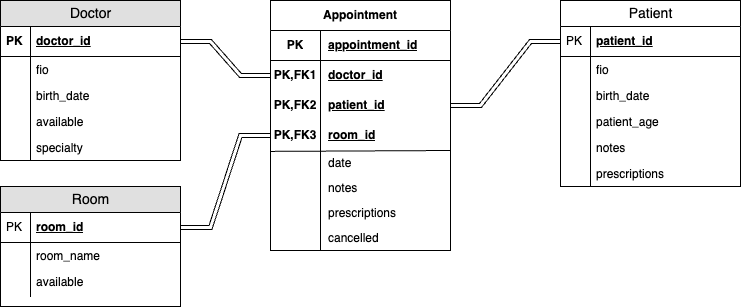

The diagram above was exported from draw.io. Its source (the exported page's mxGraphModel, read from the mxfile embedded in the PNG):
<mxGraphModel dx="860" dy="585" grid="1" gridSize="10" guides="1" tooltips="1" connect="1" arrows="1" fold="1" page="1" pageScale="1" pageWidth="1100" pageHeight="850" background="none" math="0" shadow="0">
  <root>
    <mxCell id="0" />
    <mxCell id="1" parent="0" />
    <mxCell id="2e49270ec7c68f3f-80" value="Doctor" style="swimlane;html=1;fontStyle=0;childLayout=stackLayout;horizontal=1;startSize=26;fillColor=light-dark(#E0E0E0,#000000);horizontalStack=0;resizeParent=1;resizeLast=0;collapsible=1;marginBottom=0;swimlaneFillColor=#ffffff;align=center;rounded=0;shadow=0;comic=0;labelBackgroundColor=none;strokeWidth=1;fontFamily=Helvetica;fontSize=14" parent="1" vertex="1">
      <mxGeometry x="90" y="75" width="180" height="160" as="geometry">
        <mxRectangle x="50" y="90" width="90" height="30" as="alternateBounds" />
      </mxGeometry>
    </mxCell>
    <mxCell id="2e49270ec7c68f3f-81" value="doctor_id" style="shape=partialRectangle;top=0;left=0;right=0;bottom=1;html=1;align=left;verticalAlign=middle;fillColor=none;spacingLeft=34;spacingRight=4;whiteSpace=wrap;overflow=hidden;rotatable=0;points=[[0,0.5],[1,0.5]];portConstraint=eastwest;dropTarget=0;fontStyle=5;" parent="2e49270ec7c68f3f-80" vertex="1">
      <mxGeometry y="26" width="180" height="30" as="geometry" />
    </mxCell>
    <mxCell id="2e49270ec7c68f3f-82" value="PK" style="shape=partialRectangle;top=0;left=0;bottom=0;html=1;fillColor=none;align=left;verticalAlign=middle;spacingLeft=4;spacingRight=4;whiteSpace=wrap;overflow=hidden;rotatable=0;points=[];portConstraint=eastwest;part=1;fontStyle=1" parent="2e49270ec7c68f3f-81" vertex="1" connectable="0">
      <mxGeometry width="30" height="30" as="geometry" />
    </mxCell>
    <mxCell id="2e49270ec7c68f3f-83" value="fio" style="shape=partialRectangle;top=0;left=0;right=0;bottom=0;html=1;align=left;verticalAlign=top;fillColor=none;spacingLeft=34;spacingRight=4;whiteSpace=wrap;overflow=hidden;rotatable=0;points=[[0,0.5],[1,0.5]];portConstraint=eastwest;dropTarget=0;" parent="2e49270ec7c68f3f-80" vertex="1">
      <mxGeometry y="56" width="180" height="26" as="geometry" />
    </mxCell>
    <mxCell id="2e49270ec7c68f3f-84" value="" style="shape=partialRectangle;top=0;left=0;bottom=0;html=1;fillColor=none;align=left;verticalAlign=top;spacingLeft=4;spacingRight=4;whiteSpace=wrap;overflow=hidden;rotatable=0;points=[];portConstraint=eastwest;part=1;" parent="2e49270ec7c68f3f-83" vertex="1" connectable="0">
      <mxGeometry width="30" height="26" as="geometry" />
    </mxCell>
    <mxCell id="2e49270ec7c68f3f-85" value="birth_date" style="shape=partialRectangle;top=0;left=0;right=0;bottom=0;html=1;align=left;verticalAlign=top;fillColor=none;spacingLeft=34;spacingRight=4;whiteSpace=wrap;overflow=hidden;rotatable=0;points=[[0,0.5],[1,0.5]];portConstraint=eastwest;dropTarget=0;" parent="2e49270ec7c68f3f-80" vertex="1">
      <mxGeometry y="82" width="180" height="26" as="geometry" />
    </mxCell>
    <mxCell id="2e49270ec7c68f3f-86" value="" style="shape=partialRectangle;top=0;left=0;bottom=0;html=1;fillColor=none;align=left;verticalAlign=top;spacingLeft=4;spacingRight=4;whiteSpace=wrap;overflow=hidden;rotatable=0;points=[];portConstraint=eastwest;part=1;" parent="2e49270ec7c68f3f-85" vertex="1" connectable="0">
      <mxGeometry width="30" height="26" as="geometry" />
    </mxCell>
    <mxCell id="2e49270ec7c68f3f-87" value="available" style="shape=partialRectangle;top=0;left=0;right=0;bottom=0;html=1;align=left;verticalAlign=top;fillColor=none;spacingLeft=34;spacingRight=4;whiteSpace=wrap;overflow=hidden;rotatable=0;points=[[0,0.5],[1,0.5]];portConstraint=eastwest;dropTarget=0;" parent="2e49270ec7c68f3f-80" vertex="1">
      <mxGeometry y="108" width="180" height="26" as="geometry" />
    </mxCell>
    <mxCell id="2e49270ec7c68f3f-88" value="" style="shape=partialRectangle;top=0;left=0;bottom=0;html=1;fillColor=none;align=left;verticalAlign=top;spacingLeft=4;spacingRight=4;whiteSpace=wrap;overflow=hidden;rotatable=0;points=[];portConstraint=eastwest;part=1;" parent="2e49270ec7c68f3f-87" vertex="1" connectable="0">
      <mxGeometry width="30" height="26" as="geometry" />
    </mxCell>
    <mxCell id="xHPWtaAwqxlZU6_l8FDb-50" value="specialty" style="shape=partialRectangle;top=0;left=0;right=0;bottom=0;html=1;align=left;verticalAlign=top;fillColor=none;spacingLeft=34;spacingRight=4;whiteSpace=wrap;overflow=hidden;rotatable=0;points=[[0,0.5],[1,0.5]];portConstraint=eastwest;dropTarget=0;" parent="2e49270ec7c68f3f-80" vertex="1">
      <mxGeometry y="134" width="180" height="26" as="geometry" />
    </mxCell>
    <mxCell id="xHPWtaAwqxlZU6_l8FDb-51" value="" style="shape=partialRectangle;top=0;left=0;bottom=0;html=1;fillColor=none;align=left;verticalAlign=top;spacingLeft=4;spacingRight=4;whiteSpace=wrap;overflow=hidden;rotatable=0;points=[];portConstraint=eastwest;part=1;" parent="xHPWtaAwqxlZU6_l8FDb-50" vertex="1" connectable="0">
      <mxGeometry width="30" height="26" as="geometry" />
    </mxCell>
    <mxCell id="xHPWtaAwqxlZU6_l8FDb-12" value="Patient" style="swimlane;html=1;fontStyle=0;childLayout=stackLayout;horizontal=1;startSize=26;horizontalStack=0;resizeParent=1;resizeLast=0;collapsible=1;marginBottom=0;swimlaneFillColor=#ffffff;align=center;rounded=0;shadow=0;comic=0;labelBackgroundColor=none;strokeWidth=1;fontFamily=Helvetica;fontSize=14;fillColor=light-dark(#FFFFFF,#000000);" parent="1" vertex="1">
      <mxGeometry x="650" y="75" width="180" height="186" as="geometry" />
    </mxCell>
    <mxCell id="xHPWtaAwqxlZU6_l8FDb-13" value="patient_id" style="shape=partialRectangle;top=0;left=0;right=0;bottom=1;html=1;align=left;verticalAlign=middle;fillColor=none;spacingLeft=34;spacingRight=4;whiteSpace=wrap;overflow=hidden;rotatable=0;points=[[0,0.5],[1,0.5]];portConstraint=eastwest;dropTarget=0;fontStyle=5;" parent="xHPWtaAwqxlZU6_l8FDb-12" vertex="1">
      <mxGeometry y="26" width="180" height="30" as="geometry" />
    </mxCell>
    <mxCell id="xHPWtaAwqxlZU6_l8FDb-14" value="PK" style="shape=partialRectangle;top=0;left=0;bottom=0;html=1;fillColor=none;align=left;verticalAlign=middle;spacingLeft=4;spacingRight=4;whiteSpace=wrap;overflow=hidden;rotatable=0;points=[];portConstraint=eastwest;part=1;" parent="xHPWtaAwqxlZU6_l8FDb-13" vertex="1" connectable="0">
      <mxGeometry width="30" height="30" as="geometry" />
    </mxCell>
    <mxCell id="xHPWtaAwqxlZU6_l8FDb-15" value="fio" style="shape=partialRectangle;top=0;left=0;right=0;bottom=0;html=1;align=left;verticalAlign=top;fillColor=none;spacingLeft=34;spacingRight=4;whiteSpace=wrap;overflow=hidden;rotatable=0;points=[[0,0.5],[1,0.5]];portConstraint=eastwest;dropTarget=0;" parent="xHPWtaAwqxlZU6_l8FDb-12" vertex="1">
      <mxGeometry y="56" width="180" height="26" as="geometry" />
    </mxCell>
    <mxCell id="xHPWtaAwqxlZU6_l8FDb-16" value="" style="shape=partialRectangle;top=0;left=0;bottom=0;html=1;fillColor=none;align=left;verticalAlign=top;spacingLeft=4;spacingRight=4;whiteSpace=wrap;overflow=hidden;rotatable=0;points=[];portConstraint=eastwest;part=1;" parent="xHPWtaAwqxlZU6_l8FDb-15" vertex="1" connectable="0">
      <mxGeometry width="30" height="26" as="geometry" />
    </mxCell>
    <mxCell id="xHPWtaAwqxlZU6_l8FDb-17" value="birth_date" style="shape=partialRectangle;top=0;left=0;right=0;bottom=0;html=1;align=left;verticalAlign=top;fillColor=none;spacingLeft=34;spacingRight=4;whiteSpace=wrap;overflow=hidden;rotatable=0;points=[[0,0.5],[1,0.5]];portConstraint=eastwest;dropTarget=0;" parent="xHPWtaAwqxlZU6_l8FDb-12" vertex="1">
      <mxGeometry y="82" width="180" height="26" as="geometry" />
    </mxCell>
    <mxCell id="xHPWtaAwqxlZU6_l8FDb-18" value="" style="shape=partialRectangle;top=0;left=0;bottom=0;html=1;fillColor=none;align=left;verticalAlign=top;spacingLeft=4;spacingRight=4;whiteSpace=wrap;overflow=hidden;rotatable=0;points=[];portConstraint=eastwest;part=1;" parent="xHPWtaAwqxlZU6_l8FDb-17" vertex="1" connectable="0">
      <mxGeometry width="30" height="26" as="geometry" />
    </mxCell>
    <mxCell id="xHPWtaAwqxlZU6_l8FDb-19" value="patient_age" style="shape=partialRectangle;top=0;left=0;right=0;bottom=0;html=1;align=left;verticalAlign=top;fillColor=none;spacingLeft=34;spacingRight=4;whiteSpace=wrap;overflow=hidden;rotatable=0;points=[[0,0.5],[1,0.5]];portConstraint=eastwest;dropTarget=0;" parent="xHPWtaAwqxlZU6_l8FDb-12" vertex="1">
      <mxGeometry y="108" width="180" height="26" as="geometry" />
    </mxCell>
    <mxCell id="xHPWtaAwqxlZU6_l8FDb-20" value="" style="shape=partialRectangle;top=0;left=0;bottom=0;html=1;fillColor=none;align=left;verticalAlign=top;spacingLeft=4;spacingRight=4;whiteSpace=wrap;overflow=hidden;rotatable=0;points=[];portConstraint=eastwest;part=1;" parent="xHPWtaAwqxlZU6_l8FDb-19" vertex="1" connectable="0">
      <mxGeometry width="30" height="26" as="geometry" />
    </mxCell>
    <mxCell id="xHPWtaAwqxlZU6_l8FDb-46" value="notes" style="shape=partialRectangle;top=0;left=0;right=0;bottom=0;html=1;align=left;verticalAlign=top;fillColor=none;spacingLeft=34;spacingRight=4;whiteSpace=wrap;overflow=hidden;rotatable=0;points=[[0,0.5],[1,0.5]];portConstraint=eastwest;dropTarget=0;" parent="xHPWtaAwqxlZU6_l8FDb-12" vertex="1">
      <mxGeometry y="134" width="180" height="26" as="geometry" />
    </mxCell>
    <mxCell id="xHPWtaAwqxlZU6_l8FDb-47" value="" style="shape=partialRectangle;top=0;left=0;bottom=0;html=1;fillColor=none;align=left;verticalAlign=top;spacingLeft=4;spacingRight=4;whiteSpace=wrap;overflow=hidden;rotatable=0;points=[];portConstraint=eastwest;part=1;" parent="xHPWtaAwqxlZU6_l8FDb-46" vertex="1" connectable="0">
      <mxGeometry width="30" height="26" as="geometry" />
    </mxCell>
    <mxCell id="xHPWtaAwqxlZU6_l8FDb-48" value="prescriptions" style="shape=partialRectangle;top=0;left=0;right=0;bottom=0;html=1;align=left;verticalAlign=top;fillColor=none;spacingLeft=34;spacingRight=4;whiteSpace=wrap;overflow=hidden;rotatable=0;points=[[0,0.5],[1,0.5]];portConstraint=eastwest;dropTarget=0;" parent="xHPWtaAwqxlZU6_l8FDb-12" vertex="1">
      <mxGeometry y="160" width="180" height="26" as="geometry" />
    </mxCell>
    <mxCell id="xHPWtaAwqxlZU6_l8FDb-49" value="" style="shape=partialRectangle;top=0;left=0;bottom=0;html=1;fillColor=none;align=left;verticalAlign=top;spacingLeft=4;spacingRight=4;whiteSpace=wrap;overflow=hidden;rotatable=0;points=[];portConstraint=eastwest;part=1;" parent="xHPWtaAwqxlZU6_l8FDb-48" vertex="1" connectable="0">
      <mxGeometry width="30" height="26" as="geometry" />
    </mxCell>
    <mxCell id="xHPWtaAwqxlZU6_l8FDb-23" value="Room" style="swimlane;html=1;fontStyle=0;childLayout=stackLayout;horizontal=1;startSize=26;fillColor=light-dark(#E0E0E0,#000000);horizontalStack=0;resizeParent=1;resizeLast=0;collapsible=1;marginBottom=0;swimlaneFillColor=#ffffff;align=center;rounded=0;shadow=0;comic=0;labelBackgroundColor=none;strokeWidth=1;fontFamily=Helvetica;fontSize=14" parent="1" vertex="1">
      <mxGeometry x="90" y="261" width="180" height="120" as="geometry" />
    </mxCell>
    <mxCell id="xHPWtaAwqxlZU6_l8FDb-24" value="room_id" style="shape=partialRectangle;top=0;left=0;right=0;bottom=1;html=1;align=left;verticalAlign=middle;fillColor=none;spacingLeft=34;spacingRight=4;whiteSpace=wrap;overflow=hidden;rotatable=0;points=[[0,0.5],[1,0.5]];portConstraint=eastwest;dropTarget=0;fontStyle=5;" parent="xHPWtaAwqxlZU6_l8FDb-23" vertex="1">
      <mxGeometry y="26" width="180" height="30" as="geometry" />
    </mxCell>
    <mxCell id="xHPWtaAwqxlZU6_l8FDb-25" value="PK" style="shape=partialRectangle;top=0;left=0;bottom=0;html=1;fillColor=none;align=left;verticalAlign=middle;spacingLeft=4;spacingRight=4;whiteSpace=wrap;overflow=hidden;rotatable=0;points=[];portConstraint=eastwest;part=1;" parent="xHPWtaAwqxlZU6_l8FDb-24" vertex="1" connectable="0">
      <mxGeometry width="30" height="30" as="geometry" />
    </mxCell>
    <mxCell id="xHPWtaAwqxlZU6_l8FDb-26" value="room_name" style="shape=partialRectangle;top=0;left=0;right=0;bottom=0;html=1;align=left;verticalAlign=top;fillColor=none;spacingLeft=34;spacingRight=4;whiteSpace=wrap;overflow=hidden;rotatable=0;points=[[0,0.5],[1,0.5]];portConstraint=eastwest;dropTarget=0;" parent="xHPWtaAwqxlZU6_l8FDb-23" vertex="1">
      <mxGeometry y="56" width="180" height="26" as="geometry" />
    </mxCell>
    <mxCell id="xHPWtaAwqxlZU6_l8FDb-27" value="" style="shape=partialRectangle;top=0;left=0;bottom=0;html=1;fillColor=none;align=left;verticalAlign=top;spacingLeft=4;spacingRight=4;whiteSpace=wrap;overflow=hidden;rotatable=0;points=[];portConstraint=eastwest;part=1;" parent="xHPWtaAwqxlZU6_l8FDb-26" vertex="1" connectable="0">
      <mxGeometry width="30" height="26" as="geometry" />
    </mxCell>
    <mxCell id="xHPWtaAwqxlZU6_l8FDb-28" value="available" style="shape=partialRectangle;top=0;left=0;right=0;bottom=0;html=1;align=left;verticalAlign=top;fillColor=none;spacingLeft=34;spacingRight=4;whiteSpace=wrap;overflow=hidden;rotatable=0;points=[[0,0.5],[1,0.5]];portConstraint=eastwest;dropTarget=0;" parent="xHPWtaAwqxlZU6_l8FDb-23" vertex="1">
      <mxGeometry y="82" width="180" height="26" as="geometry" />
    </mxCell>
    <mxCell id="xHPWtaAwqxlZU6_l8FDb-29" value="" style="shape=partialRectangle;top=0;left=0;bottom=0;html=1;fillColor=none;align=left;verticalAlign=top;spacingLeft=4;spacingRight=4;whiteSpace=wrap;overflow=hidden;rotatable=0;points=[];portConstraint=eastwest;part=1;" parent="xHPWtaAwqxlZU6_l8FDb-28" vertex="1" connectable="0">
      <mxGeometry width="30" height="26" as="geometry" />
    </mxCell>
    <mxCell id="xHPWtaAwqxlZU6_l8FDb-32" value="" style="shape=partialRectangle;top=0;left=0;right=0;bottom=0;html=1;align=left;verticalAlign=top;fillColor=none;spacingLeft=34;spacingRight=4;whiteSpace=wrap;overflow=hidden;rotatable=0;points=[[0,0.5],[1,0.5]];portConstraint=eastwest;dropTarget=0;" parent="xHPWtaAwqxlZU6_l8FDb-23" vertex="1">
      <mxGeometry y="108" width="180" height="2" as="geometry" />
    </mxCell>
    <mxCell id="xHPWtaAwqxlZU6_l8FDb-33" value="" style="shape=partialRectangle;top=0;left=0;bottom=0;html=1;fillColor=none;align=left;verticalAlign=top;spacingLeft=4;spacingRight=4;whiteSpace=wrap;overflow=hidden;rotatable=0;points=[];portConstraint=eastwest;part=1;" parent="xHPWtaAwqxlZU6_l8FDb-32" vertex="1" connectable="0">
      <mxGeometry width="30" height="2" as="geometry" />
    </mxCell>
    <mxCell id="EHZN9SWY-3Apoa-0K85D-14" value="Appointment" style="shape=table;startSize=30;container=1;collapsible=1;childLayout=tableLayout;fixedRows=1;rowLines=0;fontStyle=1;align=center;resizeLast=1;html=1;whiteSpace=wrap;swimlaneFillColor=default;strokeColor=default;fillColor=light-dark(#FFFFFF,#050505);" vertex="1" parent="1">
      <mxGeometry x="360" y="75" width="180" height="250" as="geometry" />
    </mxCell>
    <mxCell id="EHZN9SWY-3Apoa-0K85D-18" value="" style="shape=tableRow;horizontal=0;startSize=0;swimlaneHead=0;swimlaneBody=0;fillColor=none;collapsible=0;dropTarget=0;points=[[0,0.5],[1,0.5]];portConstraint=eastwest;top=0;left=0;right=0;bottom=1;html=1;strokeColor=inherit;" vertex="1" parent="EHZN9SWY-3Apoa-0K85D-14">
      <mxGeometry y="30" width="180" height="30" as="geometry" />
    </mxCell>
    <mxCell id="EHZN9SWY-3Apoa-0K85D-19" value="PK" style="shape=partialRectangle;connectable=0;fillColor=none;top=0;left=0;bottom=0;right=0;fontStyle=1;overflow=hidden;html=1;whiteSpace=wrap;strokeColor=inherit;" vertex="1" parent="EHZN9SWY-3Apoa-0K85D-18">
      <mxGeometry width="50" height="30" as="geometry">
        <mxRectangle width="50" height="30" as="alternateBounds" />
      </mxGeometry>
    </mxCell>
    <mxCell id="EHZN9SWY-3Apoa-0K85D-20" value="appointment_id" style="shape=partialRectangle;connectable=0;fillColor=none;top=0;left=0;bottom=0;right=0;align=left;spacingLeft=6;fontStyle=5;overflow=hidden;html=1;whiteSpace=wrap;strokeColor=inherit;" vertex="1" parent="EHZN9SWY-3Apoa-0K85D-18">
      <mxGeometry x="50" width="130" height="30" as="geometry">
        <mxRectangle width="130" height="30" as="alternateBounds" />
      </mxGeometry>
    </mxCell>
    <mxCell id="EHZN9SWY-3Apoa-0K85D-15" value="" style="shape=tableRow;horizontal=0;startSize=0;swimlaneHead=0;swimlaneBody=0;fillColor=none;collapsible=0;dropTarget=0;points=[[0,0.5],[1,0.5]];portConstraint=eastwest;top=0;left=0;right=0;bottom=0;html=1;strokeColor=inherit;" vertex="1" parent="EHZN9SWY-3Apoa-0K85D-14">
      <mxGeometry y="60" width="180" height="30" as="geometry" />
    </mxCell>
    <mxCell id="EHZN9SWY-3Apoa-0K85D-16" value="PK,FK1" style="shape=partialRectangle;connectable=0;fillColor=none;top=0;left=0;bottom=0;right=0;fontStyle=1;overflow=hidden;html=1;whiteSpace=wrap;strokeColor=inherit;" vertex="1" parent="EHZN9SWY-3Apoa-0K85D-15">
      <mxGeometry width="50" height="30" as="geometry">
        <mxRectangle width="50" height="30" as="alternateBounds" />
      </mxGeometry>
    </mxCell>
    <mxCell id="EHZN9SWY-3Apoa-0K85D-17" value="doctor_id" style="shape=partialRectangle;connectable=0;fillColor=none;top=0;left=0;bottom=0;right=0;align=left;spacingLeft=6;fontStyle=5;overflow=hidden;html=1;whiteSpace=wrap;strokeColor=inherit;" vertex="1" parent="EHZN9SWY-3Apoa-0K85D-15">
      <mxGeometry x="50" width="130" height="30" as="geometry">
        <mxRectangle width="130" height="30" as="alternateBounds" />
      </mxGeometry>
    </mxCell>
    <mxCell id="EHZN9SWY-3Apoa-0K85D-24" value="" style="shape=tableRow;horizontal=0;startSize=0;swimlaneHead=0;swimlaneBody=0;fillColor=none;collapsible=0;dropTarget=0;points=[[0,0.5],[1,0.5]];portConstraint=eastwest;top=0;left=0;right=0;bottom=0;html=1;strokeColor=inherit;" vertex="1" parent="EHZN9SWY-3Apoa-0K85D-14">
      <mxGeometry y="90" width="180" height="30" as="geometry" />
    </mxCell>
    <mxCell id="EHZN9SWY-3Apoa-0K85D-25" value="PK,FK2" style="shape=partialRectangle;connectable=0;fillColor=none;top=0;left=0;bottom=0;right=0;editable=1;overflow=hidden;html=1;whiteSpace=wrap;strokeColor=inherit;fontStyle=1" vertex="1" parent="EHZN9SWY-3Apoa-0K85D-24">
      <mxGeometry width="50" height="30" as="geometry">
        <mxRectangle width="50" height="30" as="alternateBounds" />
      </mxGeometry>
    </mxCell>
    <mxCell id="EHZN9SWY-3Apoa-0K85D-26" value="patient_id" style="shape=partialRectangle;connectable=0;fillColor=none;top=0;left=0;bottom=0;right=0;align=left;spacingLeft=6;overflow=hidden;html=1;whiteSpace=wrap;strokeColor=inherit;fontStyle=5" vertex="1" parent="EHZN9SWY-3Apoa-0K85D-24">
      <mxGeometry x="50" width="130" height="30" as="geometry">
        <mxRectangle width="130" height="30" as="alternateBounds" />
      </mxGeometry>
    </mxCell>
    <mxCell id="EHZN9SWY-3Apoa-0K85D-37" style="shape=tableRow;horizontal=0;startSize=0;swimlaneHead=0;swimlaneBody=0;fillColor=none;collapsible=0;dropTarget=0;points=[[0,0.5],[1,0.5]];portConstraint=eastwest;top=0;left=0;right=0;bottom=0;html=1;strokeColor=inherit;verticalAlign=middle;" vertex="1" parent="EHZN9SWY-3Apoa-0K85D-14">
      <mxGeometry y="120" width="180" height="30" as="geometry" />
    </mxCell>
    <mxCell id="EHZN9SWY-3Apoa-0K85D-38" value="PK,FK3" style="shape=partialRectangle;connectable=0;fillColor=none;top=0;left=0;bottom=0;right=0;editable=1;overflow=hidden;html=1;whiteSpace=wrap;strokeColor=inherit;fontStyle=1;labelBorderColor=none;textShadow=0;labelBackgroundColor=none;fontColor=default;strokeWidth=10;perimeterSpacing=10;" vertex="1" parent="EHZN9SWY-3Apoa-0K85D-37">
      <mxGeometry width="50" height="30" as="geometry">
        <mxRectangle width="50" height="30" as="alternateBounds" />
      </mxGeometry>
    </mxCell>
    <mxCell id="EHZN9SWY-3Apoa-0K85D-39" value="room_id" style="shape=partialRectangle;connectable=0;fillColor=none;top=0;left=0;bottom=0;right=0;align=left;spacingLeft=6;overflow=hidden;html=1;whiteSpace=wrap;strokeColor=default;fontStyle=5" vertex="1" parent="EHZN9SWY-3Apoa-0K85D-37">
      <mxGeometry x="50" width="130" height="30" as="geometry">
        <mxRectangle width="130" height="30" as="alternateBounds" />
      </mxGeometry>
    </mxCell>
    <mxCell id="EHZN9SWY-3Apoa-0K85D-62" value="" style="endArrow=none;html=1;rounded=0;exitX=-0.005;exitY=1.015;exitDx=0;exitDy=0;exitPerimeter=0;" edge="1" parent="EHZN9SWY-3Apoa-0K85D-14">
      <mxGeometry width="50" height="50" relative="1" as="geometry">
        <mxPoint x="2.275957200481571e-14" y="150.89999999999998" as="sourcePoint" />
        <mxPoint x="180" y="150" as="targetPoint" />
      </mxGeometry>
    </mxCell>
    <mxCell id="EHZN9SWY-3Apoa-0K85D-40" style="shape=tableRow;horizontal=0;startSize=0;swimlaneHead=0;swimlaneBody=0;fillColor=none;collapsible=0;dropTarget=0;points=[[0,0.5],[1,0.5]];portConstraint=eastwest;top=0;left=0;right=0;bottom=0;html=1;strokeColor=inherit;" vertex="1" parent="EHZN9SWY-3Apoa-0K85D-14">
      <mxGeometry y="150" width="180" height="25" as="geometry" />
    </mxCell>
    <mxCell id="EHZN9SWY-3Apoa-0K85D-41" style="shape=partialRectangle;connectable=0;fillColor=none;top=0;left=0;bottom=0;right=0;editable=1;overflow=hidden;html=1;whiteSpace=wrap;strokeColor=inherit;" vertex="1" parent="EHZN9SWY-3Apoa-0K85D-40">
      <mxGeometry width="50" height="25" as="geometry">
        <mxRectangle width="50" height="25" as="alternateBounds" />
      </mxGeometry>
    </mxCell>
    <mxCell id="EHZN9SWY-3Apoa-0K85D-42" value="date" style="shape=partialRectangle;connectable=0;fillColor=none;top=0;left=0;bottom=0;right=0;align=left;spacingLeft=6;overflow=hidden;html=1;whiteSpace=wrap;strokeColor=inherit;" vertex="1" parent="EHZN9SWY-3Apoa-0K85D-40">
      <mxGeometry x="50" width="130" height="25" as="geometry">
        <mxRectangle width="130" height="25" as="alternateBounds" />
      </mxGeometry>
    </mxCell>
    <mxCell id="EHZN9SWY-3Apoa-0K85D-56" style="shape=tableRow;horizontal=0;startSize=0;swimlaneHead=0;swimlaneBody=0;fillColor=none;collapsible=0;dropTarget=0;points=[[0,0.5],[1,0.5]];portConstraint=eastwest;top=0;left=0;right=0;bottom=0;html=1;strokeColor=inherit;" vertex="1" parent="EHZN9SWY-3Apoa-0K85D-14">
      <mxGeometry y="175" width="180" height="25" as="geometry" />
    </mxCell>
    <mxCell id="EHZN9SWY-3Apoa-0K85D-57" style="shape=partialRectangle;connectable=0;fillColor=none;top=0;left=0;bottom=0;right=0;editable=1;overflow=hidden;html=1;whiteSpace=wrap;strokeColor=inherit;" vertex="1" parent="EHZN9SWY-3Apoa-0K85D-56">
      <mxGeometry width="50" height="25" as="geometry">
        <mxRectangle width="50" height="25" as="alternateBounds" />
      </mxGeometry>
    </mxCell>
    <mxCell id="EHZN9SWY-3Apoa-0K85D-58" value="notes" style="shape=partialRectangle;connectable=0;fillColor=none;top=0;left=0;bottom=0;right=0;align=left;spacingLeft=6;overflow=hidden;html=1;whiteSpace=wrap;strokeColor=inherit;" vertex="1" parent="EHZN9SWY-3Apoa-0K85D-56">
      <mxGeometry x="50" width="130" height="25" as="geometry">
        <mxRectangle width="130" height="25" as="alternateBounds" />
      </mxGeometry>
    </mxCell>
    <mxCell id="EHZN9SWY-3Apoa-0K85D-53" style="shape=tableRow;horizontal=0;startSize=0;swimlaneHead=0;swimlaneBody=0;fillColor=none;collapsible=0;dropTarget=0;points=[[0,0.5],[1,0.5]];portConstraint=eastwest;top=0;left=0;right=0;bottom=0;html=1;strokeColor=inherit;" vertex="1" parent="EHZN9SWY-3Apoa-0K85D-14">
      <mxGeometry y="200" width="180" height="25" as="geometry" />
    </mxCell>
    <mxCell id="EHZN9SWY-3Apoa-0K85D-54" style="shape=partialRectangle;connectable=0;fillColor=none;top=0;left=0;bottom=0;right=0;editable=1;overflow=hidden;html=1;whiteSpace=wrap;strokeColor=inherit;" vertex="1" parent="EHZN9SWY-3Apoa-0K85D-53">
      <mxGeometry width="50" height="25" as="geometry">
        <mxRectangle width="50" height="25" as="alternateBounds" />
      </mxGeometry>
    </mxCell>
    <mxCell id="EHZN9SWY-3Apoa-0K85D-55" value="prescriptions" style="shape=partialRectangle;connectable=0;fillColor=none;top=0;left=0;bottom=0;right=0;align=left;spacingLeft=6;overflow=hidden;html=1;whiteSpace=wrap;strokeColor=inherit;" vertex="1" parent="EHZN9SWY-3Apoa-0K85D-53">
      <mxGeometry x="50" width="130" height="25" as="geometry">
        <mxRectangle width="130" height="25" as="alternateBounds" />
      </mxGeometry>
    </mxCell>
    <mxCell id="EHZN9SWY-3Apoa-0K85D-50" style="shape=tableRow;horizontal=0;startSize=0;swimlaneHead=0;swimlaneBody=0;fillColor=none;collapsible=0;dropTarget=0;points=[[0,0.5],[1,0.5]];portConstraint=eastwest;top=0;left=0;right=0;bottom=0;html=1;strokeColor=inherit;" vertex="1" parent="EHZN9SWY-3Apoa-0K85D-14">
      <mxGeometry y="225" width="180" height="25" as="geometry" />
    </mxCell>
    <mxCell id="EHZN9SWY-3Apoa-0K85D-51" style="shape=partialRectangle;connectable=0;fillColor=none;top=0;left=0;bottom=0;right=0;editable=1;overflow=hidden;html=1;whiteSpace=wrap;strokeColor=inherit;" vertex="1" parent="EHZN9SWY-3Apoa-0K85D-50">
      <mxGeometry width="50" height="25" as="geometry">
        <mxRectangle width="50" height="25" as="alternateBounds" />
      </mxGeometry>
    </mxCell>
    <mxCell id="EHZN9SWY-3Apoa-0K85D-52" value="cancelled" style="shape=partialRectangle;connectable=0;fillColor=none;top=0;left=0;bottom=0;right=0;align=left;spacingLeft=6;overflow=hidden;html=1;whiteSpace=wrap;strokeColor=inherit;" vertex="1" parent="EHZN9SWY-3Apoa-0K85D-50">
      <mxGeometry x="50" width="130" height="25" as="geometry">
        <mxRectangle width="130" height="25" as="alternateBounds" />
      </mxGeometry>
    </mxCell>
    <mxCell id="EHZN9SWY-3Apoa-0K85D-31" value="" style="shape=tableRow;horizontal=0;startSize=0;swimlaneHead=0;swimlaneBody=0;fillColor=none;collapsible=0;dropTarget=0;points=[[0,0.5],[1,0.5]];portConstraint=eastwest;top=0;left=0;right=0;bottom=0;html=1;strokeColor=inherit;" vertex="1" parent="1">
      <mxGeometry x="370" y="210" width="180" height="30" as="geometry" />
    </mxCell>
    <mxCell id="EHZN9SWY-3Apoa-0K85D-34" value="" style="shape=tableRow;horizontal=0;startSize=0;swimlaneHead=0;swimlaneBody=0;fillColor=none;collapsible=0;dropTarget=0;points=[[0,0.5],[1,0.5]];portConstraint=eastwest;top=0;left=0;right=0;bottom=0;html=1;strokeColor=inherit;" vertex="1" parent="1">
      <mxGeometry x="350" y="170" width="180" height="30" as="geometry" />
    </mxCell>
    <mxCell id="EHZN9SWY-3Apoa-0K85D-64" style="edgeStyle=entityRelationEdgeStyle;shape=link;rounded=0;orthogonalLoop=1;jettySize=auto;html=1;exitX=1;exitY=0.5;exitDx=0;exitDy=0;entryX=0;entryY=0.5;entryDx=0;entryDy=0;" edge="1" parent="1" source="2e49270ec7c68f3f-81" target="EHZN9SWY-3Apoa-0K85D-15">
      <mxGeometry relative="1" as="geometry" />
    </mxCell>
    <mxCell id="EHZN9SWY-3Apoa-0K85D-65" style="edgeStyle=entityRelationEdgeStyle;shape=link;rounded=0;orthogonalLoop=1;jettySize=auto;html=1;exitX=0;exitY=0.5;exitDx=0;exitDy=0;entryX=1;entryY=0.5;entryDx=0;entryDy=0;" edge="1" parent="1" source="xHPWtaAwqxlZU6_l8FDb-13" target="EHZN9SWY-3Apoa-0K85D-24">
      <mxGeometry relative="1" as="geometry" />
    </mxCell>
    <mxCell id="EHZN9SWY-3Apoa-0K85D-67" style="edgeStyle=entityRelationEdgeStyle;shape=link;rounded=0;orthogonalLoop=1;jettySize=auto;html=1;exitX=1;exitY=0.5;exitDx=0;exitDy=0;entryX=0;entryY=0.5;entryDx=0;entryDy=0;" edge="1" parent="1" source="xHPWtaAwqxlZU6_l8FDb-24" target="EHZN9SWY-3Apoa-0K85D-37">
      <mxGeometry relative="1" as="geometry" />
    </mxCell>
  </root>
</mxGraphModel>